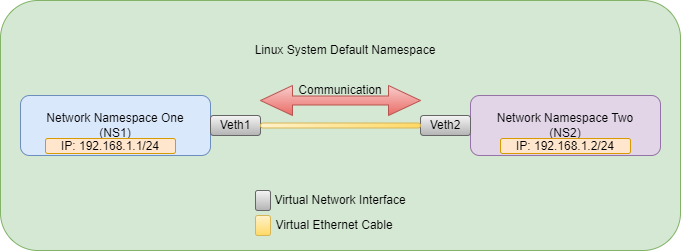

The diagram above was exported from draw.io. Its source (the exported page's mxGraphModel, read from the mxfile embedded in the PNG):
<mxGraphModel dx="790" dy="381" grid="1" gridSize="10" guides="1" tooltips="1" connect="1" arrows="1" fold="1" page="1" pageScale="1" pageWidth="850" pageHeight="1100" math="0" shadow="0">
  <root>
    <mxCell id="0" />
    <mxCell id="1" parent="0" />
    <mxCell id="94Vvxvi5nxfFUlXQIzaz-1" value="" style="group" vertex="1" connectable="0" parent="1">
      <mxGeometry x="80" y="90" width="680" height="250" as="geometry" />
    </mxCell>
    <mxCell id="94Vvxvi5nxfFUlXQIzaz-2" value="" style="rounded=1;whiteSpace=wrap;html=1;fillColor=#d5e8d4;strokeColor=#82b366;" vertex="1" parent="94Vvxvi5nxfFUlXQIzaz-1">
      <mxGeometry width="680" height="250" as="geometry" />
    </mxCell>
    <mxCell id="94Vvxvi5nxfFUlXQIzaz-3" value="Network Namespace One&lt;br&gt;(NS1)" style="rounded=1;whiteSpace=wrap;html=1;fillColor=#dae8fc;strokeColor=#6c8ebf;" vertex="1" parent="94Vvxvi5nxfFUlXQIzaz-1">
      <mxGeometry x="20" y="95" width="190" height="60" as="geometry" />
    </mxCell>
    <mxCell id="94Vvxvi5nxfFUlXQIzaz-4" value="Linux System Default Namespace" style="text;html=1;strokeColor=none;fillColor=none;align=center;verticalAlign=middle;whiteSpace=wrap;rounded=0;" vertex="1" parent="94Vvxvi5nxfFUlXQIzaz-1">
      <mxGeometry x="250" y="40" width="190" height="20" as="geometry" />
    </mxCell>
    <mxCell id="94Vvxvi5nxfFUlXQIzaz-5" value="Network Namespace Two&lt;br&gt;(NS2)" style="rounded=1;whiteSpace=wrap;html=1;fillColor=#e1d5e7;strokeColor=#9673a6;" vertex="1" parent="94Vvxvi5nxfFUlXQIzaz-1">
      <mxGeometry x="470" y="95" width="190" height="60" as="geometry" />
    </mxCell>
    <mxCell id="94Vvxvi5nxfFUlXQIzaz-6" value="Veth1" style="rounded=1;whiteSpace=wrap;html=1;fillColor=#f5f5f5;strokeColor=#666666;gradientColor=#b3b3b3;" vertex="1" parent="94Vvxvi5nxfFUlXQIzaz-1">
      <mxGeometry x="210" y="115" width="50" height="20" as="geometry" />
    </mxCell>
    <mxCell id="94Vvxvi5nxfFUlXQIzaz-7" value="Veth2" style="rounded=1;whiteSpace=wrap;html=1;fillColor=#f5f5f5;strokeColor=#666666;gradientColor=#b3b3b3;" vertex="1" parent="94Vvxvi5nxfFUlXQIzaz-1">
      <mxGeometry x="420" y="115" width="50" height="20" as="geometry" />
    </mxCell>
    <mxCell id="94Vvxvi5nxfFUlXQIzaz-8" value="" style="rounded=1;whiteSpace=wrap;html=1;gradientDirection=east;fillColor=#fff2cc;arcSize=50;strokeColor=#d6b656;fillStyle=auto;gradientColor=#ffd966;" vertex="1" parent="94Vvxvi5nxfFUlXQIzaz-1">
      <mxGeometry x="260" y="122.5" width="160" height="5" as="geometry" />
    </mxCell>
    <mxCell id="94Vvxvi5nxfFUlXQIzaz-9" value="Virtual Network Interface" style="text;html=1;strokeColor=none;fillColor=none;align=center;verticalAlign=middle;whiteSpace=wrap;rounded=0;" vertex="1" parent="94Vvxvi5nxfFUlXQIzaz-1">
      <mxGeometry x="270" y="190" width="140" height="20" as="geometry" />
    </mxCell>
    <mxCell id="94Vvxvi5nxfFUlXQIzaz-10" value="Virtual Ethernet Cable" style="text;html=1;strokeColor=none;fillColor=none;align=center;verticalAlign=middle;whiteSpace=wrap;rounded=0;" vertex="1" parent="94Vvxvi5nxfFUlXQIzaz-1">
      <mxGeometry x="264" y="215" width="140" height="20" as="geometry" />
    </mxCell>
    <mxCell id="94Vvxvi5nxfFUlXQIzaz-11" value="" style="rounded=1;whiteSpace=wrap;html=1;fillColor=#f5f5f5;gradientColor=#b3b3b3;strokeColor=#666666;" vertex="1" parent="94Vvxvi5nxfFUlXQIzaz-1">
      <mxGeometry x="255" y="190" width="15" height="20" as="geometry" />
    </mxCell>
    <mxCell id="94Vvxvi5nxfFUlXQIzaz-12" value="" style="rounded=1;whiteSpace=wrap;html=1;fillColor=#fff2cc;gradientColor=#ffd966;strokeColor=#d6b656;" vertex="1" parent="94Vvxvi5nxfFUlXQIzaz-1">
      <mxGeometry x="255" y="215" width="15" height="20" as="geometry" />
    </mxCell>
    <mxCell id="94Vvxvi5nxfFUlXQIzaz-17" value="" style="shape=doubleArrow;whiteSpace=wrap;html=1;fillColor=#f8cecc;gradientColor=#ea6b66;strokeColor=#b85450;" vertex="1" parent="94Vvxvi5nxfFUlXQIzaz-1">
      <mxGeometry x="260" y="85" width="160" height="30" as="geometry" />
    </mxCell>
    <mxCell id="94Vvxvi5nxfFUlXQIzaz-21" value="IP: 192.168.1.1/24" style="rounded=1;whiteSpace=wrap;html=1;fillColor=#ffe6cc;strokeColor=#d79b00;" vertex="1" parent="94Vvxvi5nxfFUlXQIzaz-1">
      <mxGeometry x="45" y="138" width="130" height="15" as="geometry" />
    </mxCell>
    <mxCell id="94Vvxvi5nxfFUlXQIzaz-22" value="IP: 192.168.1.2/24" style="rounded=1;whiteSpace=wrap;html=1;fillColor=#ffe6cc;strokeColor=#d79b00;" vertex="1" parent="94Vvxvi5nxfFUlXQIzaz-1">
      <mxGeometry x="500" y="138" width="130" height="15" as="geometry" />
    </mxCell>
    <mxCell id="94Vvxvi5nxfFUlXQIzaz-23" value="Communication" style="text;html=1;strokeColor=none;fillColor=none;align=center;verticalAlign=middle;whiteSpace=wrap;rounded=0;" vertex="1" parent="94Vvxvi5nxfFUlXQIzaz-1">
      <mxGeometry x="300" y="80" width="80" height="20" as="geometry" />
    </mxCell>
  </root>
</mxGraphModel>